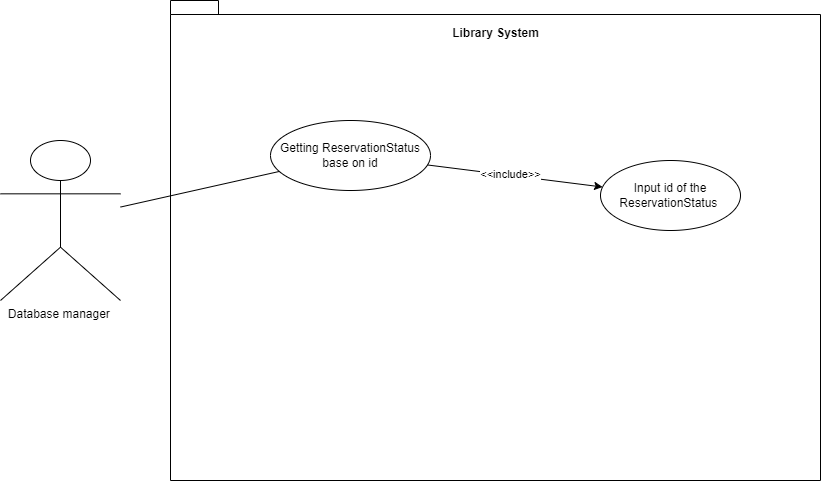

The diagram above was exported from draw.io. Its source (the exported page's mxGraphModel, read from the mxfile embedded in the PNG):
<mxGraphModel dx="1633" dy="758" grid="1" gridSize="10" guides="1" tooltips="1" connect="1" arrows="1" fold="1" page="1" pageScale="1" pageWidth="850" pageHeight="1100" math="0" shadow="0">
  <root>
    <mxCell id="0" />
    <mxCell id="1" parent="0" />
    <mxCell id="WXUy9Tb-qTp6Tu4ZHFu8-1" value="Database manager&amp;nbsp;&lt;br&gt;" style="shape=umlActor;verticalLabelPosition=bottom;verticalAlign=top;html=1;outlineConnect=0;" vertex="1" parent="1">
      <mxGeometry x="20" y="180" width="120" height="160" as="geometry" />
    </mxCell>
    <mxCell id="WXUy9Tb-qTp6Tu4ZHFu8-3" value="" style="shape=folder;fontStyle=1;spacingTop=10;tabWidth=40;tabHeight=14;tabPosition=left;html=1;whiteSpace=wrap;" vertex="1" parent="1">
      <mxGeometry x="190" y="40" width="650" height="480" as="geometry" />
    </mxCell>
    <mxCell id="WXUy9Tb-qTp6Tu4ZHFu8-4" value="Getting ReservationStatus base on id" style="ellipse;whiteSpace=wrap;html=1;" vertex="1" parent="1">
      <mxGeometry x="290" y="160" width="160" height="70" as="geometry" />
    </mxCell>
    <mxCell id="WXUy9Tb-qTp6Tu4ZHFu8-5" value="Library System" style="text;align=center;fontStyle=1;verticalAlign=middle;spacingLeft=3;spacingRight=3;strokeColor=none;rotatable=0;points=[[0,0.5],[1,0.5]];portConstraint=eastwest;html=1;" vertex="1" parent="1">
      <mxGeometry x="475" y="60" width="80" height="26" as="geometry" />
    </mxCell>
    <mxCell id="WXUy9Tb-qTp6Tu4ZHFu8-6" value="" style="endArrow=none;html=1;rounded=0;" edge="1" parent="1" source="WXUy9Tb-qTp6Tu4ZHFu8-1" target="WXUy9Tb-qTp6Tu4ZHFu8-4">
      <mxGeometry width="50" height="50" relative="1" as="geometry">
        <mxPoint x="400" y="320" as="sourcePoint" />
        <mxPoint x="450" y="270" as="targetPoint" />
      </mxGeometry>
    </mxCell>
    <mxCell id="WXUy9Tb-qTp6Tu4ZHFu8-10" value="" style="endArrow=classic;html=1;rounded=0;" edge="1" parent="1" source="WXUy9Tb-qTp6Tu4ZHFu8-4" target="WXUy9Tb-qTp6Tu4ZHFu8-11">
      <mxGeometry width="50" height="50" relative="1" as="geometry">
        <mxPoint x="400" y="360" as="sourcePoint" />
        <mxPoint x="450" y="310" as="targetPoint" />
      </mxGeometry>
    </mxCell>
    <mxCell id="WXUy9Tb-qTp6Tu4ZHFu8-12" value="&amp;lt;&amp;lt;include&amp;gt;&amp;gt;" style="edgeLabel;html=1;align=center;verticalAlign=middle;resizable=0;points=[];" vertex="1" connectable="0" parent="WXUy9Tb-qTp6Tu4ZHFu8-10">
      <mxGeometry x="0.3581" y="-1" relative="1" as="geometry">
        <mxPoint x="-36" y="-7" as="offset" />
      </mxGeometry>
    </mxCell>
    <mxCell id="WXUy9Tb-qTp6Tu4ZHFu8-11" value="Input id of the ReservationStatus&amp;nbsp;" style="ellipse;whiteSpace=wrap;html=1;" vertex="1" parent="1">
      <mxGeometry x="620" y="200" width="140" height="70" as="geometry" />
    </mxCell>
  </root>
</mxGraphModel>